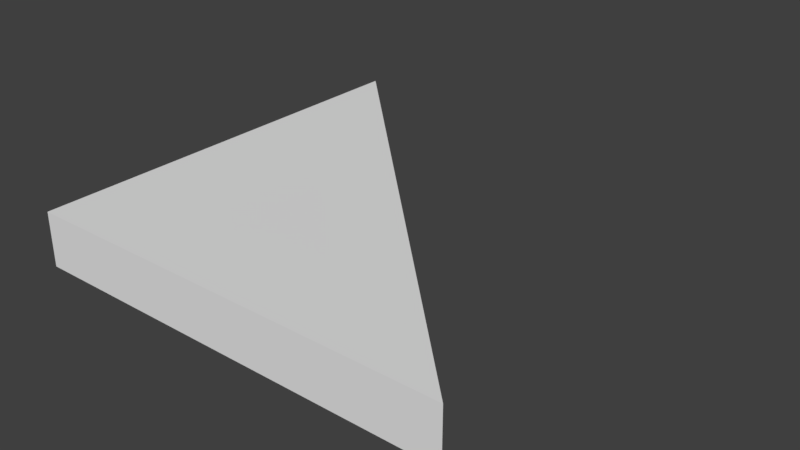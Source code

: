 # Source: EQ_Leg_Triangle.blend  (saved by Blender 2.78.0; exported with 4.5.12 LTS)
import bpy
from mathutils import Matrix  # noqa: F401  (used for matrix-valued properties, if any)

bpy.ops.wm.read_factory_settings(use_empty=True)
scene = bpy.context.scene
scene.name = 'Scene'

# ---- collections
col_collection_1 = bpy.data.collections.new('Collection 1'); scene.collection.children.link(col_collection_1)

# ---- world
world_world_001 = bpy.data.worlds.new('World.001'); scene.world = world_world_001
world_world_001.use_nodes = True; world_world_001.node_tree.nodes.clear()
_N = world_world_001.node_tree.nodes; _L = world_world_001.node_tree.links
n0 = _N.new('ShaderNodeOutputWorld'); n0.name = 'World Output'; n0.location = (300, 300)
n1 = _N.new('ShaderNodeBackground'); n1.name = 'Background'; n1.location = (10, 300)
n1.inputs[0].default_value = (0.05, 0.05, 0.05, 1.0)
_L.new(n1.outputs[0], n0.inputs[0])
n0.is_active_output = True
world_world_001.use_sun_shadow = False
world_world_001.sun_shadow_jitter_overblur = 0.0
world_world_001.cycles.sampling_method = 'MANUAL'

# ---- meshes
me_eqlegedtriangle = bpy.data.meshes.new('EqLegedTriAngle')
me_eqlegedtriangle.from_pydata([(-1.0, -1.0, 0.0), (1.0, -1.0, 0.0), (-1.0, 1.0, 0.0), (-1.0, -1.0, 0.0), (1.0, -1.0, 0.0), (-1.0, 1.0, 0.0), (-1.0, -1.0, 0.25), (1.0, -1.0, 0.25), (-1.0, 1.0, 0.25)], [], [(1, 3, 2, 4), (2, 0, 3, 5), (0, 1, 4, 3), (8, 6, 7), (3, 4, 7, 6), (5, 3, 6, 8), (4, 2, 1, 5, 8, 7)])
me_eqlegedtriangle.use_remesh_preserve_volume = False
me_eqlegedtriangle.use_remesh_preserve_attributes = False
me_eqlegedtriangle.use_mirror_vertex_groups = False
me_eqlegedtriangle.update()

# ---- objects
ob_eqlegedtriangle2x2 = bpy.data.objects.new('EqLegedTriAngle2x2', me_eqlegedtriangle)

# ---- transforms, parenting, visibility, modifiers, constraints
ob_eqlegedtriangle2x2.location = (0.0, 0.0, 0.0)
ob_eqlegedtriangle2x2.lineart.crease_threshold = 0.0

# ---- collection membership
col_collection_1.objects.link(ob_eqlegedtriangle2x2)

# ---- scene / render settings (as saved in the file)
scene.frame_start = 1; scene.frame_end = 250; scene.frame_set(1)
scene.render.engine = 'CYCLES'
scene.render.resolution_percentage = 50
scene.render.dither_intensity = 0.0
scene.cycles.use_denoising = False
scene.cycles.samples = 4
scene.cycles.sampling_pattern = 'TABULATED_SOBOL'
scene.cycles.light_sampling_threshold = 0.0
scene.cycles.use_adaptive_sampling = False
scene.cycles.use_light_tree = False
scene.cycles.blur_glossy = 0.0
scene.cycles.sample_clamp_indirect = 3.0
scene.view_settings.view_transform = 'Standard'
bpy.context.view_layer.update()

# ---- added for rendering (the .blend has no active camera and no usable light): camera, sun
cam_auto = bpy.data.cameras.new('AutoCamera')
cam_auto.lens = 50.0
cam_auto.sensor_width = 36.0
cam_auto.clip_end = 1000.0
ob_auto_camera = bpy.data.objects.new('AutoCamera', cam_auto)
scene.collection.objects.link(ob_auto_camera)
ob_auto_camera.location = (2.62713, -3.15256, 2.22671)
ob_auto_camera.rotation_euler = (1.09748, -7.21219e-08, 0.694738)
scene.camera = ob_auto_camera
light_auto_sun = bpy.data.lights.new('AutoSun', 'SUN')
light_auto_sun.energy = 3.0
light_auto_sun.angle = 0.0523599
ob_auto_sun = bpy.data.objects.new('AutoSun', light_auto_sun)
scene.collection.objects.link(ob_auto_sun)
ob_auto_sun.rotation_euler = (0.872665, 0.174533, 0.523599)
bpy.context.view_layer.update()
